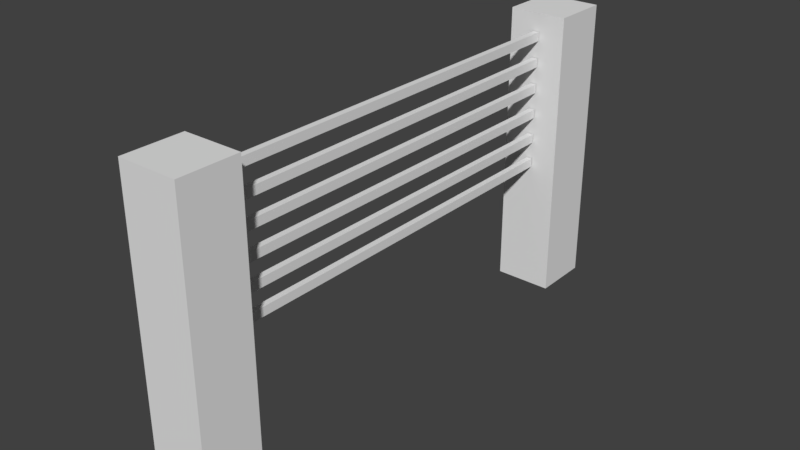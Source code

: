 # Source: Ireland_Fence_4.blend  (saved by Blender 2.78.0; exported with 4.5.12 LTS)
import bpy
from mathutils import Matrix  # noqa: F401  (used for matrix-valued properties, if any)

bpy.ops.wm.read_factory_settings(use_empty=True)
scene = bpy.context.scene
scene.name = 'Scene'

# ---- collections
col_collection_1 = bpy.data.collections.new('Collection 1'); scene.collection.children.link(col_collection_1)

# ---- materials (node trees are filled in below, after node groups)
mat_material = bpy.data.materials.new('Material')
mat_material.alpha_threshold = 0.0
mat_material.use_transparent_shadow = False
mat_material.roughness = 0.5
mat_material.line_color = (0.0, 0.0, 0.0, 1.0)

# ---- material node trees

# ---- world
world_world = bpy.data.worlds.new('World'); scene.world = world_world
world_world.color = (0.05088, 0.05088, 0.05088)
world_world.use_sun_shadow = False
world_world.sun_shadow_jitter_overblur = 0.0
world_world.cycles.sampling_method = 'MANUAL'

# ---- meshes
me_cube = bpy.data.meshes.new('Cube')
me_cube.from_pydata([(0.25, 2.25, -0.2871), (0.25, 1.75, -0.2871), (-0.25, 1.75, -0.2871), (-0.25, 2.25, -0.2871), (0.25, 2.25, 1.213), (0.25, 1.75, 1.213), (-0.25, 1.75, 1.213), (-0.25, 2.25, 1.213), (0.25, -1.75, -0.2871), (0.25, -2.25, -0.2871), (-0.25, -2.25, -0.2871), (-0.25, -1.75, -0.2871), (0.25, -1.75, 1.213), (0.25, -2.25, 1.213), (-0.25, -2.25, 1.213), (-0.25, -1.75, 1.213), (-0.025, -1.74, 0.9796), (-0.025, -1.74, 1.055), (-0.025, 1.74, 0.9796), (-0.025, 1.74, 1.055), (0.025, -1.74, 0.9796), (0.025, -1.74, 1.055), (0.025, 1.74, 0.9796), (0.025, 1.74, 1.055), (-0.025, -1.74, 0.7546), (-0.025, -1.74, 0.8296), (-0.025, 1.74, 0.7546), (-0.025, 1.74, 0.8296), (0.025, -1.74, 0.7546), (0.025, -1.74, 0.8296), (0.025, 1.74, 0.7546), (0.025, 1.74, 0.8296), (-0.025, -1.74, 0.5296), (-0.025, -1.74, 0.6046), (-0.025, 1.74, 0.5296), (-0.025, 1.74, 0.6046), (0.025, -1.74, 0.5296), (0.025, -1.74, 0.6046), (0.025, 1.74, 0.5296), (0.025, 1.74, 0.6046), (-0.025, -1.74, 0.3046), (-0.025, -1.74, 0.3796), (-0.025, 1.74, 0.3046), (-0.025, 1.74, 0.3796), (0.025, -1.74, 0.3046), (0.025, -1.74, 0.3796), (0.025, 1.74, 0.3046), (0.025, 1.74, 0.3796), (-0.025, -1.74, 0.07959), (-0.025, -1.74, 0.1546), (-0.025, 1.74, 0.07959), (-0.025, 1.74, 0.1546), (0.025, -1.74, 0.07959), (0.025, -1.74, 0.1546), (0.025, 1.74, 0.07959), (0.025, 1.74, 0.1546), (-0.025, -1.74, -0.1454), (-0.025, -1.74, -0.07041), (-0.025, 1.74, -0.1454), (-0.025, 1.74, -0.07041), (0.025, -1.74, -0.1454), (0.025, -1.74, -0.07041), (0.025, 1.74, -0.1454), (0.025, 1.74, -0.07041), (0.25, 2.25, -1.287), (0.25, 1.75, -1.287), (-0.25, 2.25, -1.287), (-0.25, 1.75, -1.287), (0.25, -1.75, -1.287), (0.25, -2.25, -1.287), (-0.25, -1.75, -1.287), (-0.25, -2.25, -1.287)], [], [(1, 2, 67, 65), (4, 7, 6, 5), (0, 4, 5, 1), (1, 5, 6, 2), (2, 6, 7, 3), (4, 0, 3, 7), (2, 3, 66, 67), (12, 15, 14, 13), (8, 12, 13, 9), (9, 13, 14, 10), (10, 14, 15, 11), (12, 8, 11, 15), (16, 17, 19, 18), (22, 23, 21, 20), (18, 22, 20, 16), (23, 19, 17, 21), (24, 25, 27, 26), (30, 31, 29, 28), (26, 30, 28, 24), (31, 27, 25, 29), (32, 33, 35, 34), (38, 39, 37, 36), (34, 38, 36, 32), (39, 35, 33, 37), (40, 41, 43, 42), (46, 47, 45, 44), (42, 46, 44, 40), (47, 43, 41, 45), (48, 49, 51, 50), (54, 55, 53, 52), (50, 54, 52, 48), (55, 51, 49, 53), (56, 57, 59, 58), (62, 63, 61, 60), (58, 62, 60, 56), (63, 59, 57, 61), (8, 9, 69, 68), (3, 0, 64, 66), (10, 11, 70, 71), (9, 10, 71, 69), (11, 8, 68, 70), (0, 1, 65, 64)])
_uv = me_cube.uv_layers.new(name='UVMap')
_uv.uv.foreach_set('vector', [0.2609, 0.5168, 0.2609, 0.5127, 0.2609, 0.5127, 0.2609, 0.5168, 0.2609, 0.5168, 0.2568, 0.5168, 0.2568, 0.5127, 0.2609, 0.5127, 0.2609, 0.5168, 0.2568, 0.5168, 0.2568, 0.5127, 0.2609, 0.5127, 0.2609, 0.5168, 0.2568, 0.5168, 0.2568, 0.5127, 0.2609, 0.5127, 0.2609, 0.5168, 0.2568, 0.5168, 0.2568, 0.5127, 0.2609, 0.5127, 0.2609, 0.5168, 0.2568, 0.5168, 0.2568, 0.5127, 0.2609, 0.5127, 0.2609, 0.5168, 0.2609, 0.5127, 0.2609, 0.5127, 0.2609, 0.5168, 0.2609, 0.5168, 0.2568, 0.5168, 0.2568, 0.5127, 0.2609, 0.5127, 0.2609, 0.5168, 0.2568, 0.5168, 0.2568, 0.5127, 0.2609, 0.5127, 0.2609, 0.5168, 0.2568, 0.5168, 0.2568, 0.5127, 0.2609, 0.5127, 0.2609, 0.5168, 0.2568, 0.5168, 0.2568, 0.5127, 0.2609, 0.5127, 0.2609, 0.5168, 0.2568, 0.5168, 0.2568, 0.5127, 0.2609, 0.5127, 0.7432, 0.507, 0.7391, 0.507, 0.7391, 0.5029, 0.7432, 0.5029, 0.7432, 0.507, 0.7391, 0.507, 0.7391, 0.5029, 0.7432, 0.5029, 0.7432, 0.507, 0.7391, 0.507, 0.7391, 0.5029, 0.7432, 0.5029, 0.7432, 0.507, 0.7391, 0.507, 0.7391, 0.5029, 0.7432, 0.5029, 0.7432, 0.507, 0.7391, 0.507, 0.7391, 0.5029, 0.7432, 0.5029, 0.7432, 0.507, 0.7391, 0.507, 0.7391, 0.5029, 0.7432, 0.5029, 0.7432, 0.507, 0.7391, 0.507, 0.7391, 0.5029, 0.7432, 0.5029, 0.7432, 0.507, 0.7391, 0.507, 0.7391, 0.5029, 0.7432, 0.5029, 0.7432, 0.507, 0.7391, 0.507, 0.7391, 0.5029, 0.7432, 0.5029, 0.7432, 0.507, 0.7391, 0.507, 0.7391, 0.5029, 0.7432, 0.5029, 0.7432, 0.507, 0.7391, 0.507, 0.7391, 0.5029, 0.7432, 0.5029, 0.7432, 0.507, 0.7391, 0.507, 0.7391, 0.5029, 0.7432, 0.5029, 0.7432, 0.507, 0.7391, 0.507, 0.7391, 0.5029, 0.7432, 0.5029, 0.7432, 0.507, 0.7391, 0.507, 0.7391, 0.5029, 0.7432, 0.5029, 0.7432, 0.507, 0.7391, 0.507, 0.7391, 0.5029, 0.7432, 0.5029, 0.7432, 0.507, 0.7391, 0.507, 0.7391, 0.5029, 0.7432, 0.5029, 0.7432, 0.507, 0.7391, 0.507, 0.7391, 0.5029, 0.7432, 0.5029, 0.7432, 0.507, 0.7391, 0.507, 0.7391, 0.5029, 0.7432, 0.5029, 0.7432, 0.507, 0.7391, 0.507, 0.7391, 0.5029, 0.7432, 0.5029, 0.7432, 0.507, 0.7391, 0.507, 0.7391, 0.5029, 0.7432, 0.5029, 0.7432, 0.507, 0.7391, 0.507, 0.7391, 0.5029, 0.7432, 0.5029, 0.7432, 0.507, 0.7391, 0.507, 0.7391, 0.5029, 0.7432, 0.5029, 0.7432, 0.507, 0.7391, 0.507, 0.7391, 0.5029, 0.7432, 0.5029, 0.7432, 0.507, 0.7391, 0.507, 0.7391, 0.5029, 0.7432, 0.5029, 0.2609, 0.5168, 0.2609, 0.5127, 0.2609, 0.5127, 0.2609, 0.5168, 0.2568, 0.5127, 0.2568, 0.5168, 0.2568, 0.5168, 0.2568, 0.5127, 0.2609, 0.5168, 0.2609, 0.5127, 0.2609, 0.5127, 0.2609, 0.5168, 0.2609, 0.5168, 0.2609, 0.5127, 0.2609, 0.5127, 0.2609, 0.5168, 0.2568, 0.5127, 0.2568, 0.5168, 0.2568, 0.5168, 0.2568, 0.5127, 0.2609, 0.5168, 0.2609, 0.5127, 0.2609, 0.5127, 0.2609, 0.5168])
me_cube.materials.append(mat_material)
me_cube.use_remesh_preserve_volume = False
me_cube.use_remesh_preserve_attributes = False
me_cube.use_mirror_vertex_groups = False
me_cube.update()

# ---- objects
ob_cube = bpy.data.objects.new('Cube', me_cube)

# ---- transforms, parenting, visibility, modifiers, constraints
ob_cube.location = (0.0, 0.0, 0.0)
ob_cube.lock_rotations_4d = False
ob_cube.empty_display_type = 'ARROWS'
ob_cube.lineart.crease_threshold = 0.0

# ---- collection membership
col_collection_1.objects.link(ob_cube)

# ---- scene / render settings (as saved in the file)
scene.frame_start = 1; scene.frame_end = 250; scene.frame_set(1)
scene.render.engine = 'BLENDER_EEVEE_NEXT'
scene.render.resolution_percentage = 50
scene.render.dither_intensity = 0.0
scene.cycles.use_denoising = False
scene.cycles.samples = 128
scene.cycles.sampling_pattern = 'TABULATED_SOBOL'
scene.cycles.light_sampling_threshold = 0.0
scene.cycles.use_adaptive_sampling = False
scene.cycles.use_light_tree = False
scene.cycles.blur_glossy = 0.0
scene.cycles.sample_clamp_indirect = 0.0
scene.view_settings.view_transform = 'Standard'
bpy.context.view_layer.update()

# ---- added for rendering (the .blend has no active camera and no usable light): camera, sun
cam_auto = bpy.data.cameras.new('AutoCamera')
cam_auto.lens = 50.0
cam_auto.sensor_width = 36.0
cam_auto.clip_end = 1000.0
ob_auto_camera = bpy.data.objects.new('AutoCamera', cam_auto)
scene.collection.objects.link(ob_auto_camera)
ob_auto_camera.location = (4.7853, -5.74236, 3.79112)
ob_auto_camera.rotation_euler = (1.09748, -7.21219e-08, 0.694738)
scene.camera = ob_auto_camera
light_auto_sun = bpy.data.lights.new('AutoSun', 'SUN')
light_auto_sun.energy = 3.0
light_auto_sun.angle = 0.0523599
ob_auto_sun = bpy.data.objects.new('AutoSun', light_auto_sun)
scene.collection.objects.link(ob_auto_sun)
ob_auto_sun.rotation_euler = (0.872665, 0.174533, 0.523599)
bpy.context.view_layer.update()
